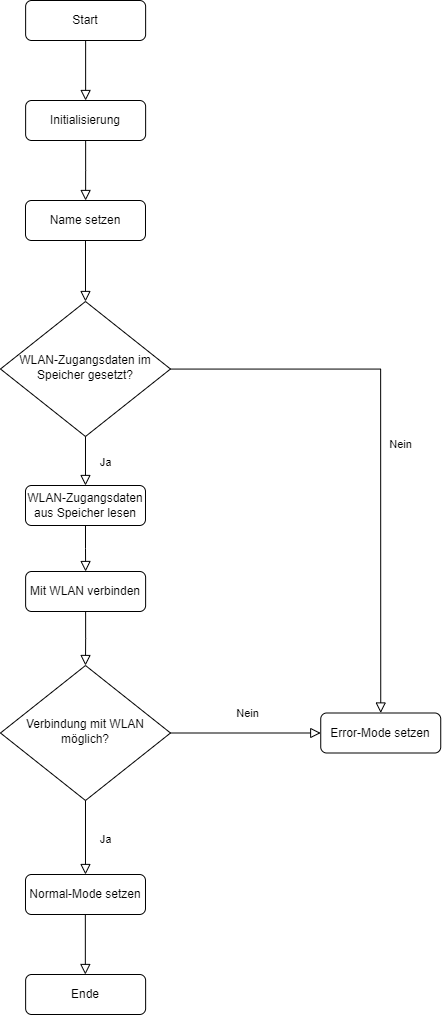

The diagram above was exported from draw.io. Its source (the exported page's mxGraphModel, read from the mxfile embedded in the PNG):
<mxGraphModel dx="1480" dy="3204" grid="1" gridSize="10" guides="1" tooltips="1" connect="1" arrows="1" fold="1" page="1" pageScale="1" pageWidth="827" pageHeight="1169" math="0" shadow="0">
  <root>
    <mxCell id="0" />
    <mxCell id="1" parent="0" />
    <mxCell id="2" value="Nein" style="edgeStyle=orthogonalEdgeStyle;rounded=0;html=1;jettySize=auto;orthogonalLoop=1;fontSize=11;endArrow=block;endFill=0;endSize=8;strokeWidth=1;shadow=0;labelBackgroundColor=none;entryX=0.5;entryY=0;entryDx=0;entryDy=0;" edge="1" source="3" target="6" parent="1">
      <mxGeometry x="0.0306" y="20" relative="1" as="geometry">
        <mxPoint as="offset" />
        <mxPoint x="634.99" y="-719" as="targetPoint" />
      </mxGeometry>
    </mxCell>
    <mxCell id="3" value="WLAN-Zugangsdaten im Speicher gesetzt?" style="rhombus;whiteSpace=wrap;html=1;shadow=0;fontFamily=Helvetica;fontSize=12;align=center;strokeWidth=1;spacing=6;spacingTop=-4;" vertex="1" parent="1">
      <mxGeometry x="244.99" y="-1029" width="170" height="135" as="geometry" />
    </mxCell>
    <mxCell id="4" value="Ja" style="edgeStyle=orthogonalEdgeStyle;rounded=0;html=1;jettySize=auto;orthogonalLoop=1;fontSize=11;endArrow=block;endFill=0;endSize=8;strokeWidth=1;shadow=0;labelBackgroundColor=none;exitX=0.5;exitY=1;exitDx=0;exitDy=0;entryX=0.5;entryY=0;entryDx=0;entryDy=0;" edge="1" source="3" target="5" parent="1">
      <mxGeometry x="0.0323" y="20" relative="1" as="geometry">
        <mxPoint as="offset" />
        <mxPoint x="304.99" y="-864" as="sourcePoint" />
        <mxPoint x="314.99" y="-844" as="targetPoint" />
      </mxGeometry>
    </mxCell>
    <mxCell id="5" value="WLAN-Zugangsdaten aus Speicher lesen" style="rounded=1;whiteSpace=wrap;html=1;fontSize=12;glass=0;strokeWidth=1;shadow=0;" vertex="1" parent="1">
      <mxGeometry x="269.99" y="-845" width="120" height="40" as="geometry" />
    </mxCell>
    <mxCell id="6" value="Error-Mode setzen" style="rounded=1;whiteSpace=wrap;html=1;fontSize=12;glass=0;strokeWidth=1;shadow=0;" vertex="1" parent="1">
      <mxGeometry x="565.24" y="-617.5" width="120" height="40" as="geometry" />
    </mxCell>
    <mxCell id="7" value="Mit WLAN verbinden" style="rounded=1;whiteSpace=wrap;html=1;fontSize=12;glass=0;strokeWidth=1;shadow=0;" vertex="1" parent="1">
      <mxGeometry x="270.1200000000001" y="-759" width="120" height="40" as="geometry" />
    </mxCell>
    <mxCell id="8" value="Verbindung mit WLAN möglich?" style="rhombus;whiteSpace=wrap;html=1;shadow=0;fontFamily=Helvetica;fontSize=12;align=center;strokeWidth=1;spacing=6;spacingTop=-4;" vertex="1" parent="1">
      <mxGeometry x="244.99" y="-665" width="170" height="135" as="geometry" />
    </mxCell>
    <mxCell id="9" value="Ja" style="edgeStyle=orthogonalEdgeStyle;rounded=0;html=1;jettySize=auto;orthogonalLoop=1;fontSize=11;endArrow=block;endFill=0;endSize=8;strokeWidth=1;shadow=0;labelBackgroundColor=none;exitX=0.5;exitY=1;exitDx=0;exitDy=0;entryX=0.5;entryY=0;entryDx=0;entryDy=0;" edge="1" source="8" target="13" parent="1">
      <mxGeometry x="0.0323" y="20" relative="1" as="geometry">
        <mxPoint as="offset" />
        <mxPoint x="340.1099999999999" y="-865" as="sourcePoint" />
        <mxPoint x="330.1099999999999" y="-476" as="targetPoint" />
      </mxGeometry>
    </mxCell>
    <mxCell id="10" value="Nein" style="edgeStyle=orthogonalEdgeStyle;rounded=0;html=1;jettySize=auto;orthogonalLoop=1;fontSize=11;endArrow=block;endFill=0;endSize=8;strokeWidth=1;shadow=0;labelBackgroundColor=none;entryX=0;entryY=0.5;entryDx=0;entryDy=0;exitX=1;exitY=0.5;exitDx=0;exitDy=0;" edge="1" source="8" target="6" parent="1">
      <mxGeometry x="0.0323" y="20" relative="1" as="geometry">
        <mxPoint as="offset" />
        <mxPoint x="635.1099999999999" y="-445" as="targetPoint" />
        <mxPoint x="425.1099999999999" y="-647" as="sourcePoint" />
      </mxGeometry>
    </mxCell>
    <mxCell id="11" value="" style="rounded=0;html=1;jettySize=auto;orthogonalLoop=1;fontSize=11;endArrow=block;endFill=0;endSize=8;strokeWidth=1;shadow=0;labelBackgroundColor=none;edgeStyle=orthogonalEdgeStyle;exitX=0.5;exitY=1;exitDx=0;exitDy=0;entryX=0.5;entryY=0;entryDx=0;entryDy=0;" edge="1" source="5" target="7" parent="1">
      <mxGeometry relative="1" as="geometry">
        <mxPoint x="315.1099999999999" y="-765" as="targetPoint" />
        <mxPoint x="155.11" y="-415" as="sourcePoint" />
      </mxGeometry>
    </mxCell>
    <mxCell id="12" value="" style="rounded=0;html=1;jettySize=auto;orthogonalLoop=1;fontSize=11;endArrow=block;endFill=0;endSize=8;strokeWidth=1;shadow=0;labelBackgroundColor=none;edgeStyle=orthogonalEdgeStyle;exitX=0.5;exitY=1;exitDx=0;exitDy=0;entryX=0.5;entryY=0;entryDx=0;entryDy=0;" edge="1" source="7" target="8" parent="1">
      <mxGeometry relative="1" as="geometry">
        <mxPoint x="329.1099999999999" y="-673" as="targetPoint" />
        <mxPoint x="329.1099999999999" y="-719" as="sourcePoint" />
      </mxGeometry>
    </mxCell>
    <mxCell id="13" value="Normal-Mode setzen" style="rounded=1;whiteSpace=wrap;html=1;fontSize=12;glass=0;strokeWidth=1;shadow=0;" vertex="1" parent="1">
      <mxGeometry x="269.99" y="-456" width="120" height="40" as="geometry" />
    </mxCell>
    <mxCell id="14" value="Name setzen" style="rounded=1;whiteSpace=wrap;html=1;fontSize=12;glass=0;strokeWidth=1;shadow=0;" vertex="1" parent="1">
      <mxGeometry x="269.99" y="-1130" width="120" height="40" as="geometry" />
    </mxCell>
    <mxCell id="15" value="" style="rounded=0;html=1;jettySize=auto;orthogonalLoop=1;fontSize=11;endArrow=block;endFill=0;endSize=8;strokeWidth=1;shadow=0;labelBackgroundColor=none;edgeStyle=orthogonalEdgeStyle;entryX=0.5;entryY=0;entryDx=0;entryDy=0;exitX=0.5;exitY=1;exitDx=0;exitDy=0;" edge="1" source="14" target="3" parent="1">
      <mxGeometry relative="1" as="geometry">
        <mxPoint x="329.74" y="-1025" as="targetPoint" />
        <mxPoint x="329.74" y="-1090" as="sourcePoint" />
      </mxGeometry>
    </mxCell>
    <mxCell id="16" value="" style="rounded=0;html=1;jettySize=auto;orthogonalLoop=1;fontSize=11;endArrow=block;endFill=0;endSize=8;strokeWidth=1;shadow=0;labelBackgroundColor=none;edgeStyle=orthogonalEdgeStyle;entryX=0.5;entryY=0;entryDx=0;entryDy=0;" edge="1" source="17" parent="1">
      <mxGeometry relative="1" as="geometry">
        <mxPoint x="330.1300000000001" y="-1130" as="targetPoint" />
      </mxGeometry>
    </mxCell>
    <mxCell id="17" value="Initialisierung" style="rounded=1;whiteSpace=wrap;html=1;fontSize=12;glass=0;strokeWidth=1;shadow=0;" vertex="1" parent="1">
      <mxGeometry x="270.1300000000001" y="-1230" width="120" height="40" as="geometry" />
    </mxCell>
    <mxCell id="18" value="Start" style="rounded=1;whiteSpace=wrap;html=1;fontSize=12;glass=0;strokeWidth=1;shadow=0;" vertex="1" parent="1">
      <mxGeometry x="270.1300000000001" y="-1330" width="120" height="40" as="geometry" />
    </mxCell>
    <mxCell id="19" value="" style="rounded=0;html=1;jettySize=auto;orthogonalLoop=1;fontSize=11;endArrow=block;endFill=0;endSize=8;strokeWidth=1;shadow=0;labelBackgroundColor=none;edgeStyle=orthogonalEdgeStyle;entryX=0.5;entryY=0;entryDx=0;entryDy=0;exitX=0.5;exitY=1;exitDx=0;exitDy=0;" edge="1" source="18" target="17" parent="1">
      <mxGeometry relative="1" as="geometry">
        <mxPoint x="340.1300000000001" y="-1120" as="targetPoint" />
        <mxPoint x="340.1300000000001" y="-1180" as="sourcePoint" />
      </mxGeometry>
    </mxCell>
    <mxCell id="20" value="Ende" style="rounded=1;whiteSpace=wrap;html=1;fontSize=12;glass=0;strokeWidth=1;shadow=0;" vertex="1" parent="1">
      <mxGeometry x="270.13" y="-356" width="120" height="40" as="geometry" />
    </mxCell>
    <mxCell id="21" value="" style="rounded=0;html=1;jettySize=auto;orthogonalLoop=1;fontSize=11;endArrow=block;endFill=0;endSize=8;strokeWidth=1;shadow=0;labelBackgroundColor=none;edgeStyle=orthogonalEdgeStyle;entryX=0.5;entryY=0;entryDx=0;entryDy=0;exitX=0.5;exitY=1;exitDx=0;exitDy=0;" edge="1" parent="1">
      <mxGeometry relative="1" as="geometry">
        <mxPoint x="329.84000000000003" y="-356" as="targetPoint" />
        <mxPoint x="329.84000000000003" y="-416" as="sourcePoint" />
      </mxGeometry>
    </mxCell>
  </root>
</mxGraphModel>